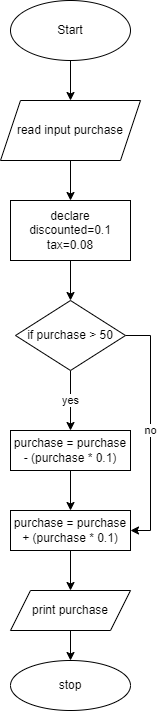

The diagram above was exported from draw.io. Its source (the exported page's mxGraphModel, read from the mxfile embedded in the PNG):
<mxGraphModel dx="1222" dy="723" grid="1" gridSize="10" guides="1" tooltips="1" connect="1" arrows="1" fold="1" page="1" pageScale="1" pageWidth="850" pageHeight="1100" math="0" shadow="0">
  <root>
    <mxCell id="0" />
    <mxCell id="1" parent="0" />
    <mxCell id="L-VSPsNc1ESTi-j-zjF7-1" value="Start" style="ellipse;whiteSpace=wrap;html=1;" parent="1" vertex="1">
      <mxGeometry x="340" y="30" width="120" height="60" as="geometry" />
    </mxCell>
    <mxCell id="L-VSPsNc1ESTi-j-zjF7-2" value="" style="endArrow=classic;html=1;rounded=0;exitX=0.5;exitY=1;exitDx=0;exitDy=0;" parent="1" source="L-VSPsNc1ESTi-j-zjF7-1" edge="1">
      <mxGeometry width="50" height="50" relative="1" as="geometry">
        <mxPoint x="380" y="270" as="sourcePoint" />
        <mxPoint x="400" y="130" as="targetPoint" />
      </mxGeometry>
    </mxCell>
    <mxCell id="L-VSPsNc1ESTi-j-zjF7-5" style="edgeStyle=orthogonalEdgeStyle;rounded=0;orthogonalLoop=1;jettySize=auto;html=1;exitX=0.5;exitY=1;exitDx=0;exitDy=0;" parent="1" source="L-VSPsNc1ESTi-j-zjF7-3" edge="1">
      <mxGeometry relative="1" as="geometry">
        <mxPoint x="400" y="230" as="targetPoint" />
      </mxGeometry>
    </mxCell>
    <mxCell id="L-VSPsNc1ESTi-j-zjF7-3" value="read input purchase" style="shape=parallelogram;perimeter=parallelogramPerimeter;whiteSpace=wrap;html=1;fixedSize=1;" parent="1" vertex="1">
      <mxGeometry x="330" y="130" width="140" height="60" as="geometry" />
    </mxCell>
    <mxCell id="L-VSPsNc1ESTi-j-zjF7-9" value="stop" style="ellipse;whiteSpace=wrap;html=1;" parent="1" vertex="1">
      <mxGeometry x="340" y="690" width="120" height="50" as="geometry" />
    </mxCell>
    <mxCell id="W59TtqU8nW1nnk8b0b0W-2" style="edgeStyle=orthogonalEdgeStyle;rounded=0;orthogonalLoop=1;jettySize=auto;html=1;exitX=0.5;exitY=1;exitDx=0;exitDy=0;entryX=0.5;entryY=0;entryDx=0;entryDy=0;" edge="1" parent="1" source="L-VSPsNc1ESTi-j-zjF7-12" target="L-VSPsNc1ESTi-j-zjF7-14">
      <mxGeometry relative="1" as="geometry" />
    </mxCell>
    <mxCell id="L-VSPsNc1ESTi-j-zjF7-12" value="declare discounted=0.1&lt;br&gt;tax=0.08" style="rounded=0;whiteSpace=wrap;html=1;" parent="1" vertex="1">
      <mxGeometry x="340" y="230" width="120" height="60" as="geometry" />
    </mxCell>
    <mxCell id="W59TtqU8nW1nnk8b0b0W-3" value="yes" style="edgeStyle=orthogonalEdgeStyle;rounded=0;orthogonalLoop=1;jettySize=auto;html=1;entryX=0.5;entryY=0;entryDx=0;entryDy=0;" edge="1" parent="1" source="L-VSPsNc1ESTi-j-zjF7-14" target="L-VSPsNc1ESTi-j-zjF7-18">
      <mxGeometry relative="1" as="geometry" />
    </mxCell>
    <mxCell id="W59TtqU8nW1nnk8b0b0W-9" value="no" style="edgeStyle=orthogonalEdgeStyle;rounded=0;orthogonalLoop=1;jettySize=auto;html=1;exitX=1;exitY=0.5;exitDx=0;exitDy=0;entryX=1;entryY=0.5;entryDx=0;entryDy=0;" edge="1" parent="1" source="L-VSPsNc1ESTi-j-zjF7-14" target="W59TtqU8nW1nnk8b0b0W-4">
      <mxGeometry relative="1" as="geometry" />
    </mxCell>
    <mxCell id="L-VSPsNc1ESTi-j-zjF7-14" value="if purchase &amp;gt; 50" style="rhombus;whiteSpace=wrap;html=1;" parent="1" vertex="1">
      <mxGeometry x="345" y="330" width="110" height="70" as="geometry" />
    </mxCell>
    <mxCell id="W59TtqU8nW1nnk8b0b0W-5" style="edgeStyle=orthogonalEdgeStyle;rounded=0;orthogonalLoop=1;jettySize=auto;html=1;entryX=0.5;entryY=0;entryDx=0;entryDy=0;" edge="1" parent="1" source="L-VSPsNc1ESTi-j-zjF7-18" target="W59TtqU8nW1nnk8b0b0W-4">
      <mxGeometry relative="1" as="geometry" />
    </mxCell>
    <mxCell id="L-VSPsNc1ESTi-j-zjF7-18" value="purchase = purchase - (purchase * 0.1)" style="whiteSpace=wrap;html=1;" parent="1" vertex="1">
      <mxGeometry x="340" y="460" width="120" height="40" as="geometry" />
    </mxCell>
    <mxCell id="W59TtqU8nW1nnk8b0b0W-7" style="edgeStyle=orthogonalEdgeStyle;rounded=0;orthogonalLoop=1;jettySize=auto;html=1;entryX=0.5;entryY=0;entryDx=0;entryDy=0;" edge="1" parent="1" source="W59TtqU8nW1nnk8b0b0W-4" target="W59TtqU8nW1nnk8b0b0W-6">
      <mxGeometry relative="1" as="geometry" />
    </mxCell>
    <mxCell id="W59TtqU8nW1nnk8b0b0W-4" value="purchase = purchase + (purchase * 0.1)" style="whiteSpace=wrap;html=1;" vertex="1" parent="1">
      <mxGeometry x="340" y="540" width="120" height="40" as="geometry" />
    </mxCell>
    <mxCell id="W59TtqU8nW1nnk8b0b0W-8" style="edgeStyle=orthogonalEdgeStyle;rounded=0;orthogonalLoop=1;jettySize=auto;html=1;entryX=0.5;entryY=0;entryDx=0;entryDy=0;" edge="1" parent="1" source="W59TtqU8nW1nnk8b0b0W-6" target="L-VSPsNc1ESTi-j-zjF7-9">
      <mxGeometry relative="1" as="geometry" />
    </mxCell>
    <mxCell id="W59TtqU8nW1nnk8b0b0W-6" value="print purchase" style="shape=parallelogram;perimeter=parallelogramPerimeter;whiteSpace=wrap;html=1;fixedSize=1;" vertex="1" parent="1">
      <mxGeometry x="340" y="620" width="120" height="40" as="geometry" />
    </mxCell>
  </root>
</mxGraphModel>